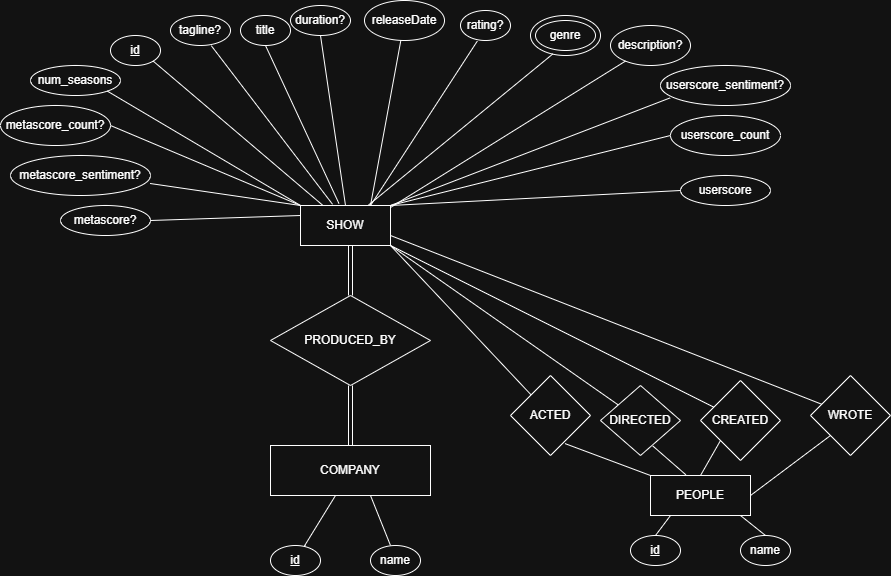

The diagram above was exported from draw.io. Its source (the exported page's mxGraphModel, read from the mxfile embedded in the PNG):
<mxGraphModel dx="1042" dy="561" grid="1" gridSize="10" guides="1" tooltips="1" connect="1" arrows="1" fold="1" page="1" pageScale="1" pageWidth="827" pageHeight="1169" math="0" shadow="0">
  <root>
    <mxCell id="0" />
    <mxCell id="1" parent="0" />
    <mxCell id="CBWNziaahFcS2qmQnzdW-1" parent="1" style="rounded=0;whiteSpace=wrap;html=1;" value="SHOW" vertex="1">
      <mxGeometry height="40" width="90" x="350" y="280" as="geometry" />
    </mxCell>
    <mxCell id="CBWNziaahFcS2qmQnzdW-2" parent="1" style="ellipse;whiteSpace=wrap;html=1;" value="&lt;u&gt;id&lt;/u&gt;" vertex="1">
      <mxGeometry height="30" width="50" x="160" y="110" as="geometry" />
    </mxCell>
    <mxCell id="CBWNziaahFcS2qmQnzdW-3" parent="1" style="ellipse;whiteSpace=wrap;html=1;" value="title" vertex="1">
      <mxGeometry height="30" width="50" x="290" y="90" as="geometry" />
    </mxCell>
    <mxCell id="CBWNziaahFcS2qmQnzdW-5" parent="1" style="ellipse;whiteSpace=wrap;html=1;" value="releaseDate" vertex="1">
      <mxGeometry height="40" width="80" x="414" y="75" as="geometry" />
    </mxCell>
    <mxCell id="CBWNziaahFcS2qmQnzdW-6" parent="1" style="ellipse;whiteSpace=wrap;html=1;" value="rating?" vertex="1">
      <mxGeometry height="30" width="50" x="510" y="85" as="geometry" />
    </mxCell>
    <mxCell id="CBWNziaahFcS2qmQnzdW-8" parent="1" style="ellipse;whiteSpace=wrap;html=1;" value="" vertex="1">
      <mxGeometry height="40" width="70" x="580" y="90" as="geometry" />
    </mxCell>
    <mxCell id="CBWNziaahFcS2qmQnzdW-9" parent="1" style="ellipse;whiteSpace=wrap;html=1;" value="genre" vertex="1">
      <mxGeometry height="30" width="60" x="585" y="95" as="geometry" />
    </mxCell>
    <mxCell id="CBWNziaahFcS2qmQnzdW-11" parent="1" style="ellipse;whiteSpace=wrap;html=1;" value="description?" vertex="1">
      <mxGeometry height="40" width="80" x="660" y="100" as="geometry" />
    </mxCell>
    <mxCell id="CBWNziaahFcS2qmQnzdW-12" parent="1" style="ellipse;whiteSpace=wrap;html=1;" value="duration?" vertex="1">
      <mxGeometry height="30" width="60" x="340" y="80" as="geometry" />
    </mxCell>
    <mxCell id="CBWNziaahFcS2qmQnzdW-13" edge="1" parent="1" source="CBWNziaahFcS2qmQnzdW-1" style="endArrow=none;html=1;rounded=0;exitX=1;exitY=0.05;exitDx=0;exitDy=0;exitPerimeter=0;" target="CBWNziaahFcS2qmQnzdW-11" value="">
      <mxGeometry height="50" relative="1" width="50" as="geometry">
        <mxPoint x="430" y="320" as="sourcePoint" />
        <mxPoint x="480" y="270" as="targetPoint" />
      </mxGeometry>
    </mxCell>
    <mxCell id="CBWNziaahFcS2qmQnzdW-14" edge="1" parent="1" source="CBWNziaahFcS2qmQnzdW-1" style="endArrow=none;html=1;rounded=0;entryX=0.32;entryY=0.96;entryDx=0;entryDy=0;entryPerimeter=0;exitX=0.75;exitY=0;exitDx=0;exitDy=0;" target="CBWNziaahFcS2qmQnzdW-8" value="">
      <mxGeometry height="50" relative="1" width="50" as="geometry">
        <mxPoint x="420" y="280" as="sourcePoint" />
        <mxPoint x="490" y="250" as="targetPoint" />
      </mxGeometry>
    </mxCell>
    <mxCell id="CBWNziaahFcS2qmQnzdW-15" edge="1" parent="1" style="endArrow=none;html=1;rounded=0;entryX=0.336;entryY=1.02;entryDx=0;entryDy=0;entryPerimeter=0;" target="CBWNziaahFcS2qmQnzdW-6" value="">
      <mxGeometry height="50" relative="1" width="50" as="geometry">
        <mxPoint x="420" y="280" as="sourcePoint" />
        <mxPoint x="470" y="230" as="targetPoint" />
      </mxGeometry>
    </mxCell>
    <mxCell id="CBWNziaahFcS2qmQnzdW-17" edge="1" parent="1" style="endArrow=none;html=1;rounded=0;" target="CBWNziaahFcS2qmQnzdW-5" value="">
      <mxGeometry height="50" relative="1" width="50" as="geometry">
        <mxPoint x="420" y="280" as="sourcePoint" />
        <mxPoint x="450" y="220" as="targetPoint" />
      </mxGeometry>
    </mxCell>
    <mxCell id="CBWNziaahFcS2qmQnzdW-18" edge="1" parent="1" source="CBWNziaahFcS2qmQnzdW-1" style="endArrow=none;html=1;rounded=0;entryX=1;entryY=1;entryDx=0;entryDy=0;exitX=0.25;exitY=0;exitDx=0;exitDy=0;" target="CBWNziaahFcS2qmQnzdW-2" value="">
      <mxGeometry height="50" relative="1" width="50" as="geometry">
        <mxPoint x="250" y="360" as="sourcePoint" />
        <mxPoint x="300" y="310" as="targetPoint" />
      </mxGeometry>
    </mxCell>
    <mxCell id="CBWNziaahFcS2qmQnzdW-19" edge="1" parent="1" source="CBWNziaahFcS2qmQnzdW-1" style="endArrow=none;html=1;rounded=0;entryX=0.5;entryY=1;entryDx=0;entryDy=0;exitX=0.5;exitY=0;exitDx=0;exitDy=0;" target="CBWNziaahFcS2qmQnzdW-12" value="">
      <mxGeometry height="50" relative="1" width="50" as="geometry">
        <mxPoint x="320" y="320" as="sourcePoint" />
        <mxPoint x="310" y="230" as="targetPoint" />
      </mxGeometry>
    </mxCell>
    <mxCell id="CBWNziaahFcS2qmQnzdW-20" edge="1" parent="1" source="CBWNziaahFcS2qmQnzdW-1" style="endArrow=none;html=1;rounded=0;exitX=0.427;exitY=-0.05;exitDx=0;exitDy=0;exitPerimeter=0;entryX=0.5;entryY=1;entryDx=0;entryDy=0;" target="CBWNziaahFcS2qmQnzdW-3" value="">
      <mxGeometry height="50" relative="1" width="50" as="geometry">
        <mxPoint x="390" y="270" as="sourcePoint" />
        <mxPoint x="320" y="120" as="targetPoint" />
      </mxGeometry>
    </mxCell>
    <mxCell id="CBWNziaahFcS2qmQnzdW-21" parent="1" style="ellipse;whiteSpace=wrap;html=1;" value="tagline?" vertex="1">
      <mxGeometry height="30" width="60" x="220" y="90" as="geometry" />
    </mxCell>
    <mxCell id="CBWNziaahFcS2qmQnzdW-22" edge="1" parent="1" source="CBWNziaahFcS2qmQnzdW-1" style="endArrow=none;html=1;rounded=0;exitX=0.356;exitY=-0.03;exitDx=0;exitDy=0;exitPerimeter=0;entryX=0.68;entryY=1.007;entryDx=0;entryDy=0;entryPerimeter=0;" target="CBWNziaahFcS2qmQnzdW-21" value="">
      <mxGeometry height="50" relative="1" width="50" as="geometry">
        <mxPoint x="250" y="215" as="sourcePoint" />
        <mxPoint x="300" y="165" as="targetPoint" />
      </mxGeometry>
    </mxCell>
    <mxCell id="CBWNziaahFcS2qmQnzdW-23" parent="1" style="ellipse;whiteSpace=wrap;html=1;" value="num_seasons" vertex="1">
      <mxGeometry height="30" width="90" x="80" y="140" as="geometry" />
    </mxCell>
    <mxCell id="CBWNziaahFcS2qmQnzdW-24" edge="1" parent="1" source="CBWNziaahFcS2qmQnzdW-1" style="endArrow=none;html=1;rounded=0;exitX=0;exitY=0;exitDx=0;exitDy=0;entryX=1;entryY=1;entryDx=0;entryDy=0;" target="CBWNziaahFcS2qmQnzdW-23" value="">
      <mxGeometry height="50" relative="1" width="50" as="geometry">
        <mxPoint x="230" y="280" as="sourcePoint" />
        <mxPoint x="273" y="230" as="targetPoint" />
      </mxGeometry>
    </mxCell>
    <mxCell id="SqiHeD3XHMirhwQ7U-Ee-2" parent="1" style="ellipse;whiteSpace=wrap;html=1;" value="metascore?" vertex="1">
      <mxGeometry height="30" width="90" x="110" y="280" as="geometry" />
    </mxCell>
    <mxCell id="SqiHeD3XHMirhwQ7U-Ee-3" parent="1" style="ellipse;whiteSpace=wrap;html=1;" value="metascore_count?" vertex="1">
      <mxGeometry height="40" width="110" x="50" y="180" as="geometry" />
    </mxCell>
    <mxCell id="SqiHeD3XHMirhwQ7U-Ee-4" parent="1" style="ellipse;whiteSpace=wrap;html=1;" value="metascore_sentiment?" vertex="1">
      <mxGeometry height="40" width="140" x="60" y="230" as="geometry" />
    </mxCell>
    <mxCell id="SqiHeD3XHMirhwQ7U-Ee-6" parent="1" style="ellipse;whiteSpace=wrap;html=1;" value="userscore" vertex="1">
      <mxGeometry height="30" width="90" x="730" y="250" as="geometry" />
    </mxCell>
    <mxCell id="SqiHeD3XHMirhwQ7U-Ee-7" parent="1" style="ellipse;whiteSpace=wrap;html=1;" value="userscore_count" vertex="1">
      <mxGeometry height="40" width="110" x="720" y="190" as="geometry" />
    </mxCell>
    <mxCell id="SqiHeD3XHMirhwQ7U-Ee-8" parent="1" style="ellipse;whiteSpace=wrap;html=1;" value="userscore_sentiment?" vertex="1">
      <mxGeometry height="40" width="130" x="710" y="140" as="geometry" />
    </mxCell>
    <mxCell id="SqiHeD3XHMirhwQ7U-Ee-10" edge="1" parent="1" source="CBWNziaahFcS2qmQnzdW-1" style="endArrow=none;html=1;rounded=0;entryX=0.074;entryY=0.81;entryDx=0;entryDy=0;entryPerimeter=0;exitX=1;exitY=0;exitDx=0;exitDy=0;" target="SqiHeD3XHMirhwQ7U-Ee-8" value="">
      <mxGeometry height="50" relative="1" width="50" as="geometry">
        <mxPoint x="440" y="310" as="sourcePoint" />
        <mxPoint x="720" y="170" as="targetPoint" />
      </mxGeometry>
    </mxCell>
    <mxCell id="SqiHeD3XHMirhwQ7U-Ee-11" edge="1" parent="1" source="CBWNziaahFcS2qmQnzdW-1" style="endArrow=none;html=1;rounded=0;exitX=1;exitY=0;exitDx=0;exitDy=0;entryX=0;entryY=0.5;entryDx=0;entryDy=0;" target="SqiHeD3XHMirhwQ7U-Ee-7" value="">
      <mxGeometry height="50" relative="1" width="50" as="geometry">
        <mxPoint x="670" y="260" as="sourcePoint" />
        <mxPoint x="720" y="210" as="targetPoint" />
      </mxGeometry>
    </mxCell>
    <mxCell id="SqiHeD3XHMirhwQ7U-Ee-13" edge="1" parent="1" source="SqiHeD3XHMirhwQ7U-Ee-3" style="endArrow=none;html=1;rounded=0;exitX=1;exitY=0.5;exitDx=0;exitDy=0;entryX=0;entryY=0;entryDx=0;entryDy=0;" target="CBWNziaahFcS2qmQnzdW-1" value="">
      <mxGeometry height="50" relative="1" width="50" as="geometry">
        <mxPoint x="250" y="250" as="sourcePoint" />
        <mxPoint x="320" y="390" as="targetPoint" />
      </mxGeometry>
    </mxCell>
    <mxCell id="SqiHeD3XHMirhwQ7U-Ee-14" edge="1" parent="1" source="SqiHeD3XHMirhwQ7U-Ee-4" style="endArrow=none;html=1;rounded=0;exitX=0.997;exitY=0.7;exitDx=0;exitDy=0;exitPerimeter=0;entryX=0;entryY=0;entryDx=0;entryDy=0;" target="CBWNziaahFcS2qmQnzdW-1" value="">
      <mxGeometry height="50" relative="1" width="50" as="geometry">
        <mxPoint x="210" y="380" as="sourcePoint" />
        <mxPoint x="260" y="330" as="targetPoint" />
      </mxGeometry>
    </mxCell>
    <mxCell id="SqiHeD3XHMirhwQ7U-Ee-15" edge="1" parent="1" source="CBWNziaahFcS2qmQnzdW-1" style="endArrow=none;html=1;rounded=0;exitX=1;exitY=0;exitDx=0;exitDy=0;entryX=0;entryY=0.5;entryDx=0;entryDy=0;" target="SqiHeD3XHMirhwQ7U-Ee-6" value="">
      <mxGeometry height="50" relative="1" width="50" as="geometry">
        <mxPoint x="650" y="310" as="sourcePoint" />
        <mxPoint x="700" y="260" as="targetPoint" />
      </mxGeometry>
    </mxCell>
    <mxCell id="SqiHeD3XHMirhwQ7U-Ee-16" edge="1" parent="1" source="SqiHeD3XHMirhwQ7U-Ee-2" style="endArrow=none;html=1;rounded=0;exitX=1;exitY=0.5;exitDx=0;exitDy=0;entryX=0;entryY=0.25;entryDx=0;entryDy=0;" target="CBWNziaahFcS2qmQnzdW-1" value="">
      <mxGeometry height="50" relative="1" width="50" as="geometry">
        <mxPoint x="280" y="360" as="sourcePoint" />
        <mxPoint x="330" y="310" as="targetPoint" />
      </mxGeometry>
    </mxCell>
    <mxCell id="SqiHeD3XHMirhwQ7U-Ee-26" parent="1" style="rhombus;whiteSpace=wrap;html=1;" value="PRODUCED_BY" vertex="1">
      <mxGeometry height="90" width="160" x="320" y="370" as="geometry" />
    </mxCell>
    <mxCell id="SqiHeD3XHMirhwQ7U-Ee-27" parent="1" style="rounded=0;whiteSpace=wrap;html=1;" value="COMPANY" vertex="1">
      <mxGeometry height="50" width="160" x="320" y="520" as="geometry" />
    </mxCell>
    <mxCell id="SqiHeD3XHMirhwQ7U-Ee-29" edge="1" parent="1" source="SqiHeD3XHMirhwQ7U-Ee-30" style="endArrow=none;html=1;rounded=0;" value="">
      <mxGeometry height="50" relative="1" width="50" as="geometry">
        <mxPoint x="355" y="620" as="sourcePoint" />
        <mxPoint x="385" y="570" as="targetPoint" />
      </mxGeometry>
    </mxCell>
    <mxCell id="SqiHeD3XHMirhwQ7U-Ee-31" edge="1" parent="1" style="endArrow=none;html=1;rounded=0;" value="">
      <mxGeometry height="50" relative="1" width="50" as="geometry">
        <mxPoint x="440" y="620" as="sourcePoint" />
        <mxPoint x="420" y="570" as="targetPoint" />
      </mxGeometry>
    </mxCell>
    <mxCell id="SqiHeD3XHMirhwQ7U-Ee-32" parent="1" style="ellipse;whiteSpace=wrap;html=1;" value="name" vertex="1">
      <mxGeometry height="30" width="50" x="420" y="620" as="geometry" />
    </mxCell>
    <mxCell id="SqiHeD3XHMirhwQ7U-Ee-33" edge="1" parent="1" style="endArrow=none;html=1;rounded=0;" target="SqiHeD3XHMirhwQ7U-Ee-30" value="">
      <mxGeometry height="50" relative="1" width="50" as="geometry">
        <mxPoint x="355" y="620" as="sourcePoint" />
        <mxPoint x="385" y="570" as="targetPoint" />
      </mxGeometry>
    </mxCell>
    <mxCell id="SqiHeD3XHMirhwQ7U-Ee-30" parent="1" style="ellipse;whiteSpace=wrap;html=1;" value="&lt;u&gt;id&lt;/u&gt;" vertex="1">
      <mxGeometry height="30" width="50" x="320" y="620" as="geometry" />
    </mxCell>
    <mxCell id="SqiHeD3XHMirhwQ7U-Ee-41" parent="1" style="rounded=0;whiteSpace=wrap;html=1;" value="PEOPLE" vertex="1">
      <mxGeometry height="40" width="100" x="700" y="550" as="geometry" />
    </mxCell>
    <mxCell id="SqiHeD3XHMirhwQ7U-Ee-42" parent="1" style="rhombus;whiteSpace=wrap;html=1;" value="WROTE" vertex="1">
      <mxGeometry height="80" width="80" x="860" y="450" as="geometry" />
    </mxCell>
    <mxCell id="SqiHeD3XHMirhwQ7U-Ee-43" parent="1" style="rhombus;whiteSpace=wrap;html=1;" value="CREATED" vertex="1">
      <mxGeometry height="80" width="80" x="750" y="455" as="geometry" />
    </mxCell>
    <mxCell id="SqiHeD3XHMirhwQ7U-Ee-47" parent="1" style="rhombus;whiteSpace=wrap;html=1;" value="DIRECTED" vertex="1">
      <mxGeometry height="70" width="80" x="650" y="460" as="geometry" />
    </mxCell>
    <mxCell id="SqiHeD3XHMirhwQ7U-Ee-48" parent="1" style="rhombus;whiteSpace=wrap;html=1;" value="ACTED" vertex="1">
      <mxGeometry height="80" width="80" x="560" y="450" as="geometry" />
    </mxCell>
    <mxCell id="SqiHeD3XHMirhwQ7U-Ee-49" edge="1" parent="1" source="SqiHeD3XHMirhwQ7U-Ee-26" style="shape=link;html=1;rounded=0;" value="">
      <mxGeometry relative="1" width="100" as="geometry">
        <mxPoint x="300" y="320" as="sourcePoint" />
        <mxPoint x="400" y="320" as="targetPoint" />
      </mxGeometry>
    </mxCell>
    <mxCell id="SqiHeD3XHMirhwQ7U-Ee-50" edge="1" parent="1" source="SqiHeD3XHMirhwQ7U-Ee-27" style="shape=link;html=1;rounded=0;exitX=0.5;exitY=0;exitDx=0;exitDy=0;" value="">
      <mxGeometry relative="1" width="100" as="geometry">
        <mxPoint x="300" y="460" as="sourcePoint" />
        <mxPoint x="400" y="460" as="targetPoint" />
      </mxGeometry>
    </mxCell>
    <mxCell id="SqiHeD3XHMirhwQ7U-Ee-51" edge="1" parent="1" source="CBWNziaahFcS2qmQnzdW-1" style="endArrow=none;html=1;rounded=0;exitX=1;exitY=1;exitDx=0;exitDy=0;" target="SqiHeD3XHMirhwQ7U-Ee-48" value="">
      <mxGeometry height="50" relative="1" width="50" as="geometry">
        <mxPoint x="550" y="380" as="sourcePoint" />
        <mxPoint x="600" y="330" as="targetPoint" />
      </mxGeometry>
    </mxCell>
    <mxCell id="SqiHeD3XHMirhwQ7U-Ee-53" edge="1" parent="1" style="endArrow=none;html=1;rounded=0;" target="SqiHeD3XHMirhwQ7U-Ee-47" value="">
      <mxGeometry height="50" relative="1" width="50" as="geometry">
        <mxPoint x="440" y="320" as="sourcePoint" />
        <mxPoint x="490" y="270" as="targetPoint" />
      </mxGeometry>
    </mxCell>
    <mxCell id="SqiHeD3XHMirhwQ7U-Ee-54" edge="1" parent="1" style="endArrow=none;html=1;rounded=0;" target="SqiHeD3XHMirhwQ7U-Ee-43" value="">
      <mxGeometry height="50" relative="1" width="50" as="geometry">
        <mxPoint x="440" y="320" as="sourcePoint" />
        <mxPoint x="490" y="270" as="targetPoint" />
      </mxGeometry>
    </mxCell>
    <mxCell id="SqiHeD3XHMirhwQ7U-Ee-55" edge="1" parent="1" style="endArrow=none;html=1;rounded=0;" target="SqiHeD3XHMirhwQ7U-Ee-42" value="">
      <mxGeometry height="50" relative="1" width="50" as="geometry">
        <mxPoint x="440" y="310" as="sourcePoint" />
        <mxPoint x="490" y="260" as="targetPoint" />
      </mxGeometry>
    </mxCell>
    <mxCell id="SqiHeD3XHMirhwQ7U-Ee-56" edge="1" parent="1" source="SqiHeD3XHMirhwQ7U-Ee-48" style="endArrow=none;html=1;rounded=0;exitX=0.681;exitY=0.851;exitDx=0;exitDy=0;exitPerimeter=0;entryX=0;entryY=0;entryDx=0;entryDy=0;" target="SqiHeD3XHMirhwQ7U-Ee-41" value="">
      <mxGeometry height="50" relative="1" width="50" as="geometry">
        <mxPoint x="630" y="570" as="sourcePoint" />
        <mxPoint x="680" y="520" as="targetPoint" />
      </mxGeometry>
    </mxCell>
    <mxCell id="SqiHeD3XHMirhwQ7U-Ee-57" edge="1" parent="1" source="SqiHeD3XHMirhwQ7U-Ee-47" style="endArrow=none;html=1;rounded=0;exitX=0.653;exitY=0.863;exitDx=0;exitDy=0;exitPerimeter=0;entryX=0.353;entryY=-0.019;entryDx=0;entryDy=0;entryPerimeter=0;" target="SqiHeD3XHMirhwQ7U-Ee-41" value="">
      <mxGeometry height="50" relative="1" width="50" as="geometry">
        <mxPoint x="710" y="570" as="sourcePoint" />
        <mxPoint x="760" y="520" as="targetPoint" />
      </mxGeometry>
    </mxCell>
    <mxCell id="SqiHeD3XHMirhwQ7U-Ee-59" edge="1" parent="1" source="SqiHeD3XHMirhwQ7U-Ee-41" style="endArrow=none;html=1;rounded=0;entryX=0;entryY=1;entryDx=0;entryDy=0;exitX=0.5;exitY=0;exitDx=0;exitDy=0;" target="SqiHeD3XHMirhwQ7U-Ee-43" value="">
      <mxGeometry height="50" relative="1" width="50" as="geometry">
        <mxPoint x="760" y="550" as="sourcePoint" />
        <mxPoint x="810" y="500" as="targetPoint" />
      </mxGeometry>
    </mxCell>
    <mxCell id="SqiHeD3XHMirhwQ7U-Ee-60" edge="1" parent="1" source="SqiHeD3XHMirhwQ7U-Ee-41" style="endArrow=none;html=1;rounded=0;exitX=1;exitY=0.5;exitDx=0;exitDy=0;entryX=0;entryY=1;entryDx=0;entryDy=0;" target="SqiHeD3XHMirhwQ7U-Ee-42" value="">
      <mxGeometry height="50" relative="1" width="50" as="geometry">
        <mxPoint x="820" y="570" as="sourcePoint" />
        <mxPoint x="870" y="520" as="targetPoint" />
      </mxGeometry>
    </mxCell>
    <mxCell id="SqiHeD3XHMirhwQ7U-Ee-61" parent="1" style="ellipse;whiteSpace=wrap;html=1;" value="&lt;u&gt;id&lt;/u&gt;" vertex="1">
      <mxGeometry height="30" width="50" x="680" y="610" as="geometry" />
    </mxCell>
    <mxCell id="SqiHeD3XHMirhwQ7U-Ee-62" parent="1" style="ellipse;whiteSpace=wrap;html=1;" value="name" vertex="1">
      <mxGeometry height="30" width="50" x="790" y="610" as="geometry" />
    </mxCell>
    <mxCell id="SqiHeD3XHMirhwQ7U-Ee-63" edge="1" parent="1" source="SqiHeD3XHMirhwQ7U-Ee-61" style="endArrow=none;html=1;rounded=0;exitX=0.5;exitY=0;exitDx=0;exitDy=0;" value="">
      <mxGeometry height="50" relative="1" width="50" as="geometry">
        <mxPoint x="670" y="640" as="sourcePoint" />
        <mxPoint x="720" y="590" as="targetPoint" />
      </mxGeometry>
    </mxCell>
    <mxCell id="SqiHeD3XHMirhwQ7U-Ee-64" edge="1" parent="1" source="SqiHeD3XHMirhwQ7U-Ee-62" style="endArrow=none;html=1;rounded=0;exitX=0.5;exitY=0;exitDx=0;exitDy=0;" value="">
      <mxGeometry height="50" relative="1" width="50" as="geometry">
        <mxPoint x="740" y="640" as="sourcePoint" />
        <mxPoint x="790" y="590" as="targetPoint" />
      </mxGeometry>
    </mxCell>
  </root>
</mxGraphModel>